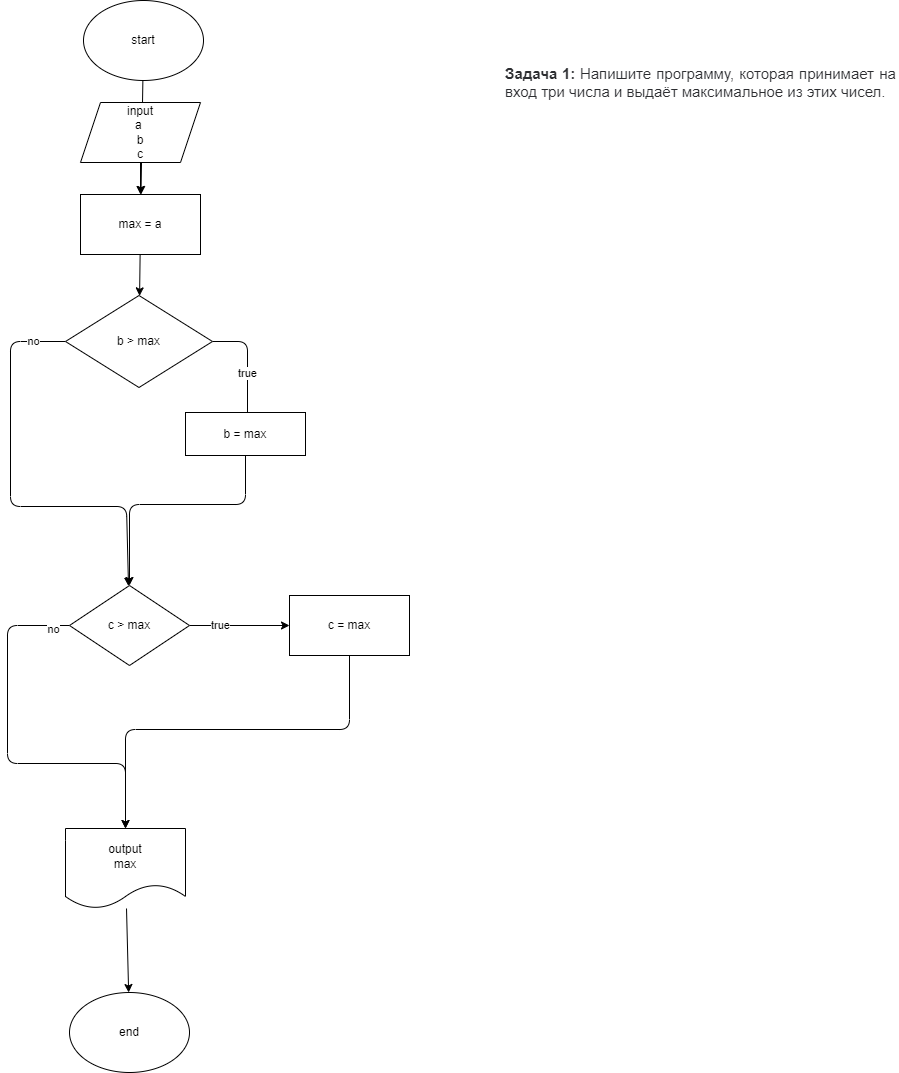

The diagram above was exported from draw.io. Its source (the exported page's mxGraphModel, read from the mxfile embedded in the PNG):
<mxGraphModel dx="1187" dy="1249" grid="0" gridSize="10" guides="1" tooltips="1" connect="1" arrows="1" fold="1" page="0" pageScale="1" pageWidth="827" pageHeight="1169" math="0" shadow="0">
  <root>
    <mxCell id="0" />
    <mxCell id="1" parent="0" />
    <mxCell id="2" value="&lt;div style=&quot;text-align: justify&quot;&gt;&lt;span style=&quot;box-sizing: border-box ; font-weight: 700 ; color: rgb(44 , 45 , 48) ; font-family: &amp;#34;roboto&amp;#34; , &amp;#34;san francisco&amp;#34; , &amp;#34;helvetica neue&amp;#34; , &amp;#34;helvetica&amp;#34; , &amp;#34;arial&amp;#34; ; font-size: 15px ; background-color: rgb(255 , 255 , 255)&quot;&gt;Задача 1:&amp;nbsp;&lt;/span&gt;&lt;span style=&quot;color: rgb(44 , 45 , 48) ; font-family: &amp;#34;roboto&amp;#34; , &amp;#34;san francisco&amp;#34; , &amp;#34;helvetica neue&amp;#34; , &amp;#34;helvetica&amp;#34; , &amp;#34;arial&amp;#34; ; font-size: 15px ; background-color: rgb(255 , 255 , 255)&quot;&gt;Напишите программу, которая принимает на вход три числа и выдаёт максимальное из этих чисел.&lt;/span&gt;&lt;/div&gt;" style="text;html=1;strokeColor=none;fillColor=none;align=center;verticalAlign=middle;whiteSpace=wrap;rounded=0;" vertex="1" parent="1">
      <mxGeometry x="539" y="-25" width="393" height="79" as="geometry" />
    </mxCell>
    <mxCell id="6" value="" style="edgeStyle=none;html=1;" edge="1" parent="1" source="3" target="5">
      <mxGeometry relative="1" as="geometry" />
    </mxCell>
    <mxCell id="3" value="start" style="ellipse;whiteSpace=wrap;html=1;" vertex="1" parent="1">
      <mxGeometry x="118" y="-67" width="120" height="80" as="geometry" />
    </mxCell>
    <mxCell id="7" value="" style="edgeStyle=none;html=1;" edge="1" parent="1" source="4" target="5">
      <mxGeometry relative="1" as="geometry" />
    </mxCell>
    <mxCell id="4" value="input&lt;br&gt;a&amp;nbsp;&lt;br&gt;b&lt;br&gt;c" style="shape=parallelogram;perimeter=parallelogramPerimeter;whiteSpace=wrap;html=1;fixedSize=1;" vertex="1" parent="1">
      <mxGeometry x="115" y="35" width="120" height="60" as="geometry" />
    </mxCell>
    <mxCell id="13" value="" style="edgeStyle=none;html=1;" edge="1" parent="1" source="5" target="8">
      <mxGeometry relative="1" as="geometry" />
    </mxCell>
    <mxCell id="5" value="max = a" style="rounded=0;whiteSpace=wrap;html=1;" vertex="1" parent="1">
      <mxGeometry x="115" y="127" width="120" height="60" as="geometry" />
    </mxCell>
    <mxCell id="16" value="no" style="edgeStyle=none;html=1;" edge="1" parent="1" source="8" target="15">
      <mxGeometry x="-0.846" relative="1" as="geometry">
        <Array as="points">
          <mxPoint x="45" y="274" />
          <mxPoint x="45" y="439" />
          <mxPoint x="161" y="439" />
        </Array>
        <mxPoint as="offset" />
      </mxGeometry>
    </mxCell>
    <mxCell id="18" value="true" style="edgeStyle=none;html=1;" edge="1" parent="1" source="8">
      <mxGeometry relative="1" as="geometry">
        <mxPoint x="282" y="372" as="targetPoint" />
        <Array as="points">
          <mxPoint x="282" y="274" />
        </Array>
      </mxGeometry>
    </mxCell>
    <mxCell id="8" value="b &amp;gt; max" style="rhombus;whiteSpace=wrap;html=1;" vertex="1" parent="1">
      <mxGeometry x="100" y="228" width="147" height="92" as="geometry" />
    </mxCell>
    <mxCell id="20" style="edgeStyle=none;html=1;entryX=0.5;entryY=0;entryDx=0;entryDy=0;" edge="1" parent="1" source="11" target="15">
      <mxGeometry relative="1" as="geometry">
        <Array as="points">
          <mxPoint x="280" y="437" />
          <mxPoint x="164" y="437" />
        </Array>
      </mxGeometry>
    </mxCell>
    <mxCell id="11" value="b = max" style="rounded=0;whiteSpace=wrap;html=1;" vertex="1" parent="1">
      <mxGeometry x="220" y="345" width="120" height="43" as="geometry" />
    </mxCell>
    <mxCell id="25" style="edgeStyle=none;html=1;entryX=0.5;entryY=0;entryDx=0;entryDy=0;" edge="1" parent="1" source="14" target="23">
      <mxGeometry relative="1" as="geometry">
        <Array as="points">
          <mxPoint x="384" y="662" />
          <mxPoint x="160" y="662" />
        </Array>
      </mxGeometry>
    </mxCell>
    <mxCell id="14" value="c = max" style="rounded=0;whiteSpace=wrap;html=1;" vertex="1" parent="1">
      <mxGeometry x="324" y="528" width="120" height="60" as="geometry" />
    </mxCell>
    <mxCell id="21" value="" style="edgeStyle=none;html=1;" edge="1" parent="1" source="15" target="14">
      <mxGeometry relative="1" as="geometry" />
    </mxCell>
    <mxCell id="22" value="true" style="edgeLabel;html=1;align=center;verticalAlign=middle;resizable=0;points=[];" vertex="1" connectable="0" parent="21">
      <mxGeometry x="-0.3998" y="1" relative="1" as="geometry">
        <mxPoint as="offset" />
      </mxGeometry>
    </mxCell>
    <mxCell id="24" value="" style="edgeStyle=none;html=1;" edge="1" parent="1" source="15" target="23">
      <mxGeometry relative="1" as="geometry">
        <Array as="points">
          <mxPoint x="42" y="558" />
          <mxPoint x="42" y="696" />
          <mxPoint x="160" y="696" />
        </Array>
      </mxGeometry>
    </mxCell>
    <mxCell id="26" value="no" style="edgeLabel;html=1;align=center;verticalAlign=middle;resizable=0;points=[];" vertex="1" connectable="0" parent="24">
      <mxGeometry x="-0.9113" y="3" relative="1" as="geometry">
        <mxPoint as="offset" />
      </mxGeometry>
    </mxCell>
    <mxCell id="15" value="c &amp;gt; max" style="rhombus;whiteSpace=wrap;html=1;" vertex="1" parent="1">
      <mxGeometry x="104" y="518" width="120" height="80" as="geometry" />
    </mxCell>
    <mxCell id="28" value="" style="edgeStyle=none;html=1;" edge="1" parent="1" source="23" target="27">
      <mxGeometry relative="1" as="geometry" />
    </mxCell>
    <mxCell id="23" value="output&lt;br&gt;max" style="shape=document;whiteSpace=wrap;html=1;boundedLbl=1;" vertex="1" parent="1">
      <mxGeometry x="100" y="761" width="120" height="80" as="geometry" />
    </mxCell>
    <mxCell id="27" value="end" style="ellipse;whiteSpace=wrap;html=1;" vertex="1" parent="1">
      <mxGeometry x="104" y="925" width="120" height="80" as="geometry" />
    </mxCell>
  </root>
</mxGraphModel>